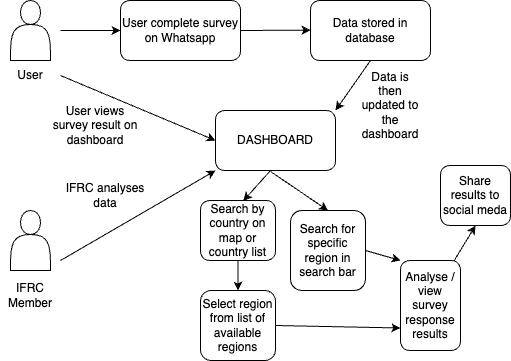

The diagram above was exported from draw.io. Its source (the exported page's mxGraphModel, read from the mxfile embedded in the PNG):
<mxGraphModel dx="997" dy="455" grid="1" gridSize="10" guides="1" tooltips="1" connect="1" arrows="1" fold="1" page="1" pageScale="1" pageWidth="850" pageHeight="1100" math="0" shadow="0">
  <root>
    <mxCell id="0" />
    <mxCell id="1" parent="0" />
    <mxCell id="Tt8MC3mf04Dyd2-LFMCg-1" value="" style="shape=actor;whiteSpace=wrap;html=1;" vertex="1" parent="1">
      <mxGeometry x="160" y="200" width="40" height="60" as="geometry" />
    </mxCell>
    <mxCell id="Tt8MC3mf04Dyd2-LFMCg-2" value="" style="shape=actor;whiteSpace=wrap;html=1;" vertex="1" parent="1">
      <mxGeometry x="160" y="410" width="40" height="60" as="geometry" />
    </mxCell>
    <mxCell id="Tt8MC3mf04Dyd2-LFMCg-4" value="User" style="text;html=1;align=center;verticalAlign=middle;whiteSpace=wrap;rounded=0;" vertex="1" parent="1">
      <mxGeometry x="150" y="260" width="60" height="30" as="geometry" />
    </mxCell>
    <mxCell id="Tt8MC3mf04Dyd2-LFMCg-6" value="User complete survey on Whatsapp" style="rounded=1;whiteSpace=wrap;html=1;" vertex="1" parent="1">
      <mxGeometry x="270" y="200" width="120" height="60" as="geometry" />
    </mxCell>
    <mxCell id="Tt8MC3mf04Dyd2-LFMCg-7" value="" style="endArrow=classic;html=1;rounded=0;entryX=0;entryY=0.5;entryDx=0;entryDy=0;" edge="1" parent="1" target="Tt8MC3mf04Dyd2-LFMCg-6">
      <mxGeometry width="50" height="50" relative="1" as="geometry">
        <mxPoint x="210" y="230" as="sourcePoint" />
        <mxPoint x="490" y="330" as="targetPoint" />
      </mxGeometry>
    </mxCell>
    <mxCell id="Tt8MC3mf04Dyd2-LFMCg-8" value="IFRC Member" style="text;html=1;align=center;verticalAlign=middle;whiteSpace=wrap;rounded=0;" vertex="1" parent="1">
      <mxGeometry x="150" y="480" width="60" height="30" as="geometry" />
    </mxCell>
    <mxCell id="Tt8MC3mf04Dyd2-LFMCg-9" value="Data stored in database" style="rounded=1;whiteSpace=wrap;html=1;" vertex="1" parent="1">
      <mxGeometry x="460" y="200" width="120" height="60" as="geometry" />
    </mxCell>
    <mxCell id="Tt8MC3mf04Dyd2-LFMCg-10" value="" style="endArrow=classic;html=1;rounded=0;entryX=0;entryY=0.5;entryDx=0;entryDy=0;exitX=1;exitY=0.5;exitDx=0;exitDy=0;" edge="1" parent="1" source="Tt8MC3mf04Dyd2-LFMCg-6">
      <mxGeometry width="50" height="50" relative="1" as="geometry">
        <mxPoint x="400" y="229.62" as="sourcePoint" />
        <mxPoint x="460" y="229.62" as="targetPoint" />
      </mxGeometry>
    </mxCell>
    <mxCell id="Tt8MC3mf04Dyd2-LFMCg-11" value="DASHBOARD" style="rounded=1;whiteSpace=wrap;html=1;" vertex="1" parent="1">
      <mxGeometry x="365" y="310" width="120" height="60" as="geometry" />
    </mxCell>
    <mxCell id="Tt8MC3mf04Dyd2-LFMCg-12" value="" style="endArrow=classic;html=1;rounded=0;exitX=0.5;exitY=1;exitDx=0;exitDy=0;entryX=1;entryY=0;entryDx=0;entryDy=0;" edge="1" parent="1" source="Tt8MC3mf04Dyd2-LFMCg-9" target="Tt8MC3mf04Dyd2-LFMCg-11">
      <mxGeometry width="50" height="50" relative="1" as="geometry">
        <mxPoint x="510" y="390" as="sourcePoint" />
        <mxPoint x="560" y="340" as="targetPoint" />
      </mxGeometry>
    </mxCell>
    <mxCell id="Tt8MC3mf04Dyd2-LFMCg-13" value="Data is then updated to the dashboard" style="text;html=1;align=center;verticalAlign=middle;whiteSpace=wrap;rounded=0;" vertex="1" parent="1">
      <mxGeometry x="510" y="290" width="60" height="30" as="geometry" />
    </mxCell>
    <mxCell id="Tt8MC3mf04Dyd2-LFMCg-14" value="" style="endArrow=classic;html=1;rounded=0;exitX=1;exitY=0.5;exitDx=0;exitDy=0;entryX=0;entryY=0.5;entryDx=0;entryDy=0;" edge="1" parent="1" source="Tt8MC3mf04Dyd2-LFMCg-4" target="Tt8MC3mf04Dyd2-LFMCg-11">
      <mxGeometry width="50" height="50" relative="1" as="geometry">
        <mxPoint x="510" y="390" as="sourcePoint" />
        <mxPoint x="360" y="340" as="targetPoint" />
      </mxGeometry>
    </mxCell>
    <mxCell id="Tt8MC3mf04Dyd2-LFMCg-15" value="User views survey result on dashboard" style="text;html=1;align=center;verticalAlign=middle;whiteSpace=wrap;rounded=0;" vertex="1" parent="1">
      <mxGeometry x="200" y="310" width="90" height="30" as="geometry" />
    </mxCell>
    <mxCell id="Tt8MC3mf04Dyd2-LFMCg-17" value="" style="endArrow=classic;html=1;rounded=0;entryX=0;entryY=1;entryDx=0;entryDy=0;" edge="1" parent="1" target="Tt8MC3mf04Dyd2-LFMCg-11">
      <mxGeometry width="50" height="50" relative="1" as="geometry">
        <mxPoint x="210" y="460" as="sourcePoint" />
        <mxPoint x="560" y="340" as="targetPoint" />
      </mxGeometry>
    </mxCell>
    <mxCell id="Tt8MC3mf04Dyd2-LFMCg-18" value="IFRC analyses data" style="text;html=1;align=center;verticalAlign=middle;whiteSpace=wrap;rounded=0;" vertex="1" parent="1">
      <mxGeometry x="210" y="380" width="90" height="30" as="geometry" />
    </mxCell>
    <mxCell id="Tt8MC3mf04Dyd2-LFMCg-22" value="Search by country on map or country list" style="rounded=1;whiteSpace=wrap;html=1;" vertex="1" parent="1">
      <mxGeometry x="350" y="400" width="75" height="60" as="geometry" />
    </mxCell>
    <mxCell id="Tt8MC3mf04Dyd2-LFMCg-24" value="Search for specific region in search bar" style="rounded=1;whiteSpace=wrap;html=1;" vertex="1" parent="1">
      <mxGeometry x="440" y="410" width="75" height="80" as="geometry" />
    </mxCell>
    <mxCell id="Tt8MC3mf04Dyd2-LFMCg-25" value="Select region from list of available regions" style="rounded=1;whiteSpace=wrap;html=1;" vertex="1" parent="1">
      <mxGeometry x="350" y="490" width="75" height="70" as="geometry" />
    </mxCell>
    <mxCell id="Tt8MC3mf04Dyd2-LFMCg-26" value="" style="endArrow=classic;html=1;rounded=0;exitX=0.462;exitY=1.021;exitDx=0;exitDy=0;exitPerimeter=0;entryX=0.5;entryY=0;entryDx=0;entryDy=0;" edge="1" parent="1" source="Tt8MC3mf04Dyd2-LFMCg-11" target="Tt8MC3mf04Dyd2-LFMCg-24">
      <mxGeometry width="50" height="50" relative="1" as="geometry">
        <mxPoint x="560" y="480" as="sourcePoint" />
        <mxPoint x="610" y="430" as="targetPoint" />
      </mxGeometry>
    </mxCell>
    <mxCell id="Tt8MC3mf04Dyd2-LFMCg-27" value="" style="endArrow=classic;html=1;rounded=0;entryX=0.57;entryY=0.008;entryDx=0;entryDy=0;entryPerimeter=0;" edge="1" parent="1" target="Tt8MC3mf04Dyd2-LFMCg-22">
      <mxGeometry width="50" height="50" relative="1" as="geometry">
        <mxPoint x="420" y="370" as="sourcePoint" />
        <mxPoint x="610" y="430" as="targetPoint" />
      </mxGeometry>
    </mxCell>
    <mxCell id="Tt8MC3mf04Dyd2-LFMCg-28" value="" style="endArrow=classic;html=1;rounded=0;exitX=0.5;exitY=1;exitDx=0;exitDy=0;entryX=0.5;entryY=0;entryDx=0;entryDy=0;" edge="1" parent="1" source="Tt8MC3mf04Dyd2-LFMCg-22" target="Tt8MC3mf04Dyd2-LFMCg-25">
      <mxGeometry width="50" height="50" relative="1" as="geometry">
        <mxPoint x="560" y="480" as="sourcePoint" />
        <mxPoint x="610" y="430" as="targetPoint" />
      </mxGeometry>
    </mxCell>
    <mxCell id="Tt8MC3mf04Dyd2-LFMCg-30" value="Analyse / view survey response results" style="rounded=1;whiteSpace=wrap;html=1;" vertex="1" parent="1">
      <mxGeometry x="550" y="460" width="60" height="90" as="geometry" />
    </mxCell>
    <mxCell id="Tt8MC3mf04Dyd2-LFMCg-31" value="" style="endArrow=classic;html=1;rounded=0;entryX=0;entryY=0;entryDx=0;entryDy=0;exitX=1;exitY=0.5;exitDx=0;exitDy=0;" edge="1" parent="1" source="Tt8MC3mf04Dyd2-LFMCg-24" target="Tt8MC3mf04Dyd2-LFMCg-30">
      <mxGeometry width="50" height="50" relative="1" as="geometry">
        <mxPoint x="520" y="450" as="sourcePoint" />
        <mxPoint x="610" y="470" as="targetPoint" />
      </mxGeometry>
    </mxCell>
    <mxCell id="Tt8MC3mf04Dyd2-LFMCg-32" value="" style="endArrow=classic;html=1;rounded=0;exitX=1;exitY=0.5;exitDx=0;exitDy=0;entryX=0;entryY=0.75;entryDx=0;entryDy=0;" edge="1" parent="1" source="Tt8MC3mf04Dyd2-LFMCg-25" target="Tt8MC3mf04Dyd2-LFMCg-30">
      <mxGeometry width="50" height="50" relative="1" as="geometry">
        <mxPoint x="560" y="520" as="sourcePoint" />
        <mxPoint x="540" y="490" as="targetPoint" />
      </mxGeometry>
    </mxCell>
    <mxCell id="Tt8MC3mf04Dyd2-LFMCg-33" value="Share results to social meda" style="rounded=1;whiteSpace=wrap;html=1;" vertex="1" parent="1">
      <mxGeometry x="590" y="365" width="70" height="60" as="geometry" />
    </mxCell>
    <mxCell id="Tt8MC3mf04Dyd2-LFMCg-34" value="" style="endArrow=classic;html=1;rounded=0;exitX=0.892;exitY=0.005;exitDx=0;exitDy=0;exitPerimeter=0;entryX=0.5;entryY=1;entryDx=0;entryDy=0;" edge="1" parent="1" source="Tt8MC3mf04Dyd2-LFMCg-30" target="Tt8MC3mf04Dyd2-LFMCg-33">
      <mxGeometry width="50" height="50" relative="1" as="geometry">
        <mxPoint x="640" y="460" as="sourcePoint" />
        <mxPoint x="690" y="410" as="targetPoint" />
      </mxGeometry>
    </mxCell>
  </root>
</mxGraphModel>